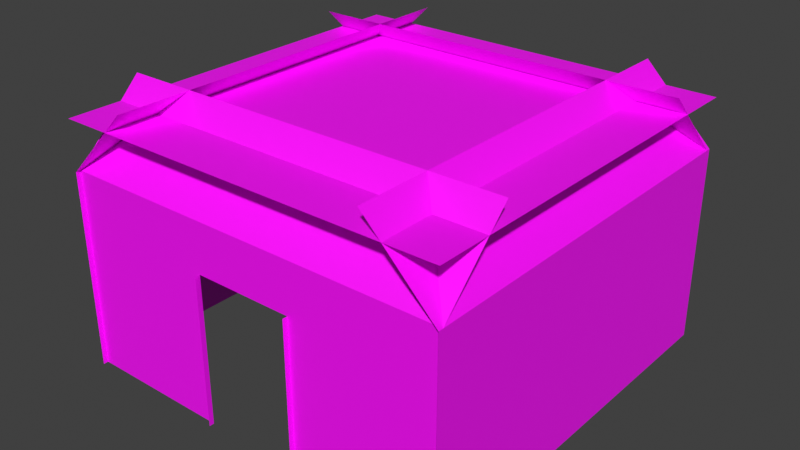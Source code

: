# Source: room5.blend  (saved by Blender 5.1.30; exported with 4.5.12 LTS)
import bpy
from mathutils import Matrix  # noqa: F401  (used for matrix-valued properties, if any)

bpy.ops.wm.read_factory_settings(use_empty=True)
scene = bpy.context.scene
scene.name = 'Scene'

# ---- collections
col_room_5 = bpy.data.collections.new('Room 5'); scene.collection.children.link(col_room_5)

# ---- images (referenced by path relative to the original .blend; pixels are not part of the script)
import os
ASSET_DIR = os.environ.get("B2B_ASSET_DIR", "")  # directory of the original .blend (textures are referenced by path, not embedded)
HERE = os.path.dirname(os.path.abspath(__file__))  # packed textures are extracted next to this script under _unpacked/

def load_image(name, relpath, width, height, colorspace="sRGB"):
    """Load a texture the original file referenced (path relative to the .blend, or extracted next to this script)."""
    p = next((c for c in (os.path.join(HERE, relpath), os.path.join(ASSET_DIR, relpath)) if relpath and os.path.exists(c)), "")
    if p:
        img = bpy.data.images.load(p, check_existing=True)
        img.name = name
    else:  # same state as the original file: an image datablock whose file is absent (Cycles renders it pink)
        img = bpy.data.images.new(name, width, height)
        img.source = "FILE"
        img.filepath = "//" + (relpath or name)
    img.colorspace_settings.name = colorspace
    return img
img_rock_wall_mortar_albedo_png = load_image('rock-wall-mortar_albedo.png', 'rock-wall-mortar_albedo.png', 1024, 1024, 'sRGB')
img_wooden_panels_albedo_png = load_image('wooden_panels_albedo.png', 'wooden_panels_albedo.png', 1024, 1024, 'sRGB')

# ---- materials (node trees are filled in below, after node groups)
mat_material = bpy.data.materials.new('Material')
mat_material.preview_render_type = 'FLAT'
mat_material_002 = bpy.data.materials.new('Material.002')
mat_material_002.preview_render_type = 'FLAT'

# ---- material node trees
mat_material.use_nodes = True; mat_material.node_tree.nodes.clear()
_N = mat_material.node_tree.nodes; _L = mat_material.node_tree.links
n0 = _N.new('ShaderNodeBsdfPrincipled'); n0.name = 'Principled BSDF'; n0.location = (-200, 100)
n1 = _N.new('ShaderNodeOutputMaterial'); n1.name = 'Material Output'; n1.location = (200, 100)
n2 = _N.new('ShaderNodeTexImage'); n2.name = 'Image Texture'; n2.location = (-490, 80)
n2.image = img_rock_wall_mortar_albedo_png
_L.new(n0.outputs[0], n1.inputs[0])
_L.new(n2.outputs[0], n0.inputs[0])
n1.is_active_output = True
mat_material_002.use_nodes = True; mat_material_002.node_tree.nodes.clear()
_N = mat_material_002.node_tree.nodes; _L = mat_material_002.node_tree.links
n0 = _N.new('ShaderNodeBsdfPrincipled'); n0.name = 'Principled BSDF'; n0.location = (-200, 100)
n1 = _N.new('ShaderNodeOutputMaterial'); n1.name = 'Material Output'; n1.location = (200, 100)
n2 = _N.new('ShaderNodeTexImage'); n2.name = 'Image Texture'; n2.location = (-490, 80)
n2.image = img_wooden_panels_albedo_png
_L.new(n0.outputs[0], n1.inputs[0])
_L.new(n2.outputs[0], n0.inputs[0])
n1.is_active_output = True

# ---- world
world_world = bpy.data.worlds.new('World'); scene.world = world_world
world_world.use_nodes = True; world_world.node_tree.nodes.clear()
_N = world_world.node_tree.nodes; _L = world_world.node_tree.links
n0 = _N.new('ShaderNodeOutputWorld'); n0.name = 'World Output'; n0.location = (200, 100)
n1 = _N.new('ShaderNodeBackground'); n1.name = 'Background'; n1.location = (-200, 100)
n1.inputs[0].default_value = (0.05088, 0.05088, 0.05088, 1.0)
_L.new(n1.outputs[0], n0.inputs[0])
n0.is_active_output = True
world_world.color = (0.05088, 0.05088, 0.05088)
world_world.sun_shadow_jitter_overblur = 0.0

# ---- meshes
me_plane_049 = bpy.data.meshes.new('Plane.049')
me_plane_049.from_pydata([(-8.0, 16.0, 8.0), (-8.0, 16.0, 2.274e-13), (-8.0, 32.0, 8.0), (-8.0, 32.0, 2.274e-13)], [], [(0, 1, 3, 2)])
_uv = me_plane_049.uv_layers.new(name='UVMap')
_uv.uv.foreach_set('vector', [0.5386, 0.1792, 0.5386, 0.7944, -0.6919, 0.7944, -0.6919, 0.1792])
me_plane_049.materials.append(mat_material)
me_plane_049.update()
me_plane_050 = bpy.data.meshes.new('Plane.050')
me_plane_050.from_pydata([(8.0, 16.0, 8.0), (8.0, 16.0, 2.274e-13), (8.0, 32.0, 8.0), (8.0, 32.0, 2.274e-13)], [], [(0, 2, 3, 1)])
_uv = me_plane_050.uv_layers.new(name='UVMap')
_uv.uv.foreach_set('vector', [1.769, 0.1792, 3.0, 0.1792, 3.0, 0.7944, 1.769, 0.7944])
me_plane_050.materials.append(mat_material)
me_plane_050.update()
me_plane_052 = bpy.data.meshes.new('Plane.052')
me_plane_052.from_pydata([(-8.0, 16.2, 6.0), (-8.0, 16.2, 0.0), (-2.0, 16.2, 6.0), (-2.0, 16.2, 0.0), (-2.0, 16.2, 6.0), (-2.0, 16.2, 4.371e-09), (-2.0, 16.0, 6.0), (-2.0, 16.0, -4.371e-09)], [], [(0, 2, 3, 1), (4, 6, 7, 5)])
_uv = me_plane_052.uv_layers.new(name='UVMap')
_uv.uv.foreach_set('vector', [0.5386, 0.3335, 1.001, 0.3335, 1.001, 0.7944, 0.5396, 0.7944, 1.001, 0.3335, 1.017, 0.3335, 1.017, 0.7915, 1.001, 0.7915])
me_plane_052.materials.append(mat_material)
me_plane_052.update()
me_plane_053 = bpy.data.meshes.new('Plane.053')
me_plane_053.from_pydata([(8.0, 16.2, 6.0), (8.0, 16.2, 0.0), (2.0, 16.2, 6.0), (2.0, 16.2, 0.0), (2.0, 16.2, 6.0), (2.0, 16.2, 4.371e-09), (2.0, 16.0, 6.0), (2.0, 16.0, -4.371e-09)], [], [(0, 1, 3, 2), (4, 5, 7, 6)])
_uv = me_plane_053.uv_layers.new(name='UVMap')
_uv.uv.foreach_set('vector', [1.769, 0.3325, 1.769, 0.7944, 1.307, 0.7944, 1.307, 0.3325, 1.307, 0.3325, 1.307, 0.7915, 1.292, 0.7915, 1.292, 0.3325])
me_plane_053.materials.append(mat_material)
me_plane_053.update()
me_plane_054 = bpy.data.meshes.new('Plane.054')
me_plane_054.from_pydata([(-8.0, 16.2, 8.0), (-8.0, 16.2, 6.0), (8.0, 16.2, 8.0), (8.0, 16.2, 6.0)], [], [(0, 2, 3, 1)])
_uv = me_plane_054.uv_layers.new(name='UVMap')
_uv.uv.foreach_set('vector', [0.5386, 0.1792, 1.769, 0.1792, 1.769, 0.3325, 0.5386, 0.3325])
me_plane_054.materials.append(mat_material)
me_plane_054.update()
me_plane_055 = bpy.data.meshes.new('Plane.055')
me_plane_055.from_pydata([(-8.0, 31.8, 6.0), (-8.0, 31.8, 0.0), (-2.0, 31.8, 6.0), (-2.0, 31.8, 0.0), (-2.0, 31.8, 6.0), (-2.0, 31.8, 4.371e-09), (-2.0, 32.0, 6.0), (-2.0, 32.0, -4.371e-09)], [], [(0, 1, 3, 2), (4, 5, 7, 6)])
_uv = me_plane_055.uv_layers.new(name='UVMap')
_uv.uv.foreach_set('vector', [4.23, 0.3335, 4.23, 0.7954, 3.768, 0.7954, 3.768, 0.3335, 3.768, 0.3335, 3.768, 0.7925, 3.752, 0.7925, 3.752, 0.3335])
me_plane_055.materials.append(mat_material)
me_plane_055.update()
me_plane_056 = bpy.data.meshes.new('Plane.056')
me_plane_056.from_pydata([(8.0, 31.8, 6.0), (8.0, 31.8, 0.0), (2.0, 31.8, 6.0), (2.0, 31.8, 0.0), (2.0, 31.8, 6.0), (2.0, 31.8, 4.371e-09), (2.0, 32.0, 6.0), (2.0, 32.0, -4.371e-09)], [], [(0, 2, 3, 1), (4, 6, 7, 5)])
_uv = me_plane_056.uv_layers.new(name='UVMap')
_uv.uv.foreach_set('vector', [3.0, 0.3325, 3.46, 0.3325, 3.46, 0.7944, 3.0, 0.7944, 3.46, 0.3325, 3.475, 0.3325, 3.475, 0.8052, 3.46, 0.8052])
me_plane_056.materials.append(mat_material)
me_plane_056.update()
me_plane_057 = bpy.data.meshes.new('Plane.057')
me_plane_057.from_pydata([(-8.0, 31.8, 8.0), (-8.0, 31.8, 6.0), (8.0, 31.8, 8.0), (8.0, 31.8, 6.0)], [], [(0, 1, 3, 2)])
_uv = me_plane_057.uv_layers.new(name='UVMap')
_uv.uv.foreach_set('vector', [4.23, 0.1792, 4.23, 0.3335, 3.0, 0.3335, 3.0, 0.1792])
me_plane_057.materials.append(mat_material)
me_plane_057.update()
me_plane_058 = bpy.data.meshes.new('Plane.058')
me_plane_058.from_pydata([(-8.0, 16.2, 8.0), (8.0, 16.2, 8.0), (-8.0, 19.03, 10.83), (8.0, 19.03, 10.83), (8.0, 31.8, 8.0), (-8.0, 31.8, 8.0), (8.0, 28.97, 10.83), (-8.0, 28.97, 10.83), (8.0, 16.0, 8.0), (8.0, 32.0, 8.0), (5.172, 16.0, 10.83), (5.172, 32.0, 10.83), (-8.0, 16.0, 8.0), (-8.0, 32.0, 8.0), (-5.172, 16.0, 10.83), (-5.172, 32.0, 10.83), (-8.0, 16.0, 10.0), (8.0, 16.0, 10.0), (-8.0, 32.0, 10.0), (8.0, 32.0, 10.0)], [], [(0, 2, 3, 1), (4, 6, 7, 5), (8, 10, 11, 9), (12, 13, 15, 14), (16, 18, 19, 17)])
_uv = me_plane_058.uv_layers.new(name='UVMap')
_uv.uv.foreach_set('vector', [0.1035, 0.207, 0.207, 0.207, 0.207, 0.793, 0.1035, 0.793, 0.8965, 0.793, 0.793, 0.793, 0.793, 0.207, 0.8965, 0.207, 0.207, 0.8965, 0.207, 0.793, 0.793, 0.793, 0.793, 0.8965, 0.207, 0.1035, 0.793, 0.1035, 0.793, 0.207, 0.207, 0.207, 0.207, 0.207, 0.793, 0.207, 0.793, 0.793, 0.207, 0.793])
me_plane_058.materials.append(mat_material_002)
me_plane_058.update()

# ---- objects
ob_wall_5_e = bpy.data.objects.new('Wall_5_E', me_plane_049)
ob_wall_5_w = bpy.data.objects.new('Wall_5_W', me_plane_050)
ob_wall_5_n_dx = bpy.data.objects.new('Wall_5_N_dx', me_plane_052)
ob_wall_5_n_sx = bpy.data.objects.new('Wall_5_N_sx', me_plane_053)
ob_wall_5_n_top = bpy.data.objects.new('Wall_5_N_top', me_plane_054)
ob_wall_5_s_sx = bpy.data.objects.new('Wall_5_S_sx', me_plane_055)
ob_wall_5_s_dx = bpy.data.objects.new('Wall_5_S_dx', me_plane_056)
ob_wall_5_s_top = bpy.data.objects.new('Wall_5_S_top', me_plane_057)
ob_roof_5 = bpy.data.objects.new('Roof_5', me_plane_058)

# ---- transforms, parenting, visibility, modifiers, constraints
ob_wall_5_e.location = (0.0, 0.0, 0.0)
ob_wall_5_w.location = (0.0, 0.0, 0.0)
ob_wall_5_n_dx.location = (0.0, 0.0, 0.0)
ob_wall_5_n_sx.location = (0.0, 0.0, 0.0)
ob_wall_5_n_top.location = (0.0, 0.0, 0.0)
ob_wall_5_s_sx.location = (0.0, 0.0, 0.0)
ob_wall_5_s_dx.location = (0.0, 0.0, 0.0)
ob_wall_5_s_top.location = (0.0, 0.0, 0.0)
ob_roof_5.location = (0.0, 0.0, 0.0)

# ---- collection membership
col_room_5.objects.link(ob_wall_5_e)
col_room_5.objects.link(ob_wall_5_w)
col_room_5.objects.link(ob_wall_5_n_dx)
col_room_5.objects.link(ob_wall_5_n_sx)
col_room_5.objects.link(ob_wall_5_n_top)
col_room_5.objects.link(ob_wall_5_s_sx)
col_room_5.objects.link(ob_wall_5_s_dx)
col_room_5.objects.link(ob_wall_5_s_top)
col_room_5.objects.link(ob_roof_5)

# ---- scene / render settings (as saved in the file)
scene.frame_start = 1; scene.frame_end = 250; scene.frame_set(1)
scene.render.engine = 'BLENDER_EEVEE_NEXT'
scene.render.bake_bias = 0.0
scene.render.bake_samples = 0
scene.cycles.sampling_pattern = 'TABULATED_SOBOL'
scene.eevee.use_volume_custom_range = False
scene.eevee.fast_gi_thickness_far = 0.0
scene.view_settings.view_transform = 'Standard'
bpy.context.view_layer.update()

# ---- added for rendering (the .blend has no active camera and no usable light): camera, sun
cam_auto = bpy.data.cameras.new('AutoCamera')
cam_auto.lens = 50.0
cam_auto.sensor_width = 36.0
cam_auto.clip_end = 1000.0
ob_auto_camera = bpy.data.objects.new('AutoCamera', cam_auto)
scene.collection.objects.link(ob_auto_camera)
ob_auto_camera.location = (23.2092, -3.85106, 23.9816)
ob_auto_camera.rotation_euler = (1.09748, -7.21219e-08, 0.694738)
scene.camera = ob_auto_camera
light_auto_sun = bpy.data.lights.new('AutoSun', 'SUN')
light_auto_sun.energy = 3.0
light_auto_sun.angle = 0.0523599
ob_auto_sun = bpy.data.objects.new('AutoSun', light_auto_sun)
scene.collection.objects.link(ob_auto_sun)
ob_auto_sun.rotation_euler = (0.872665, 0.174533, 0.523599)
bpy.context.view_layer.update()
